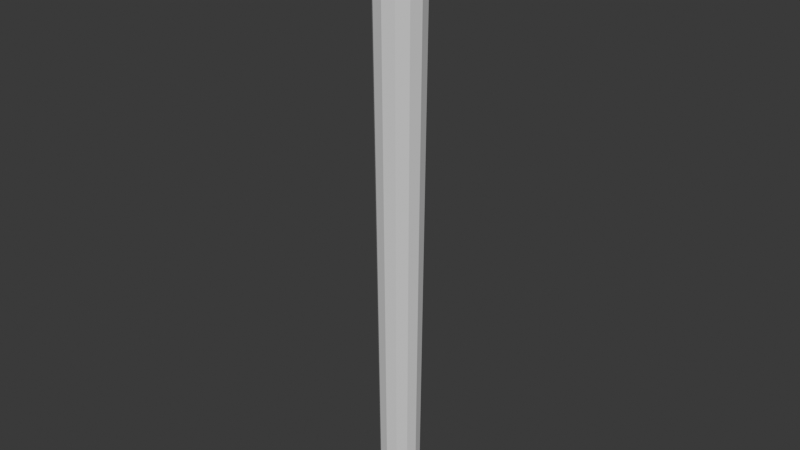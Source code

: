 # Source: gutter.blend  (saved by Blender 5.3.31; exported with 4.5.12 LTS)
import bpy
from mathutils import Matrix  # noqa: F401  (used for matrix-valued properties, if any)

bpy.ops.wm.read_factory_settings(use_empty=True)
scene = bpy.context.scene
scene.name = 'Scene'

# ---- materials (node trees are filled in below, after node groups)
mat_blockout_grey = bpy.data.materials.new('Blockout grey')
mat_blockout_grey.diffuse_color = (0.68, 0.68, 0.68, 1.0)
mat_blockout_grey.roughness = 1.0

# ---- material node trees
mat_blockout_grey.use_nodes = True; mat_blockout_grey.node_tree.nodes.clear()
_N = mat_blockout_grey.node_tree.nodes; _L = mat_blockout_grey.node_tree.links
n0 = _N.new('ShaderNodeBsdfPrincipled'); n0.name = 'Principled BSDF'; n0.location = (-200, 100)
n0.inputs[10].default_value = 0.005
n1 = _N.new('ShaderNodeOutputMaterial'); n1.name = 'Material Output'; n1.location = (200, 100)
_L.new(n0.outputs[0], n1.inputs[0])
n1.is_active_output = True

# ---- world
world_neutral = bpy.data.worlds.new('Neutral'); scene.world = world_neutral
world_neutral.use_nodes = True; world_neutral.node_tree.nodes.clear()
_N = world_neutral.node_tree.nodes; _L = world_neutral.node_tree.links
n0 = _N.new('ShaderNodeBackground'); n0.name = 'Background'; n0.location = (-200, 100)
n0.inputs[0].default_value = (0.05, 0.05, 0.05, 1.0)
n1 = _N.new('ShaderNodeOutputWorld'); n1.name = 'World Output'; n1.location = (200, 100)
_L.new(n0.outputs[0], n1.inputs[0])
n1.is_active_output = True
world_neutral.color = (0.12, 0.12, 0.12)

# ---- meshes
me_gutter_mesh = bpy.data.meshes.new('gutter_mesh')
me_gutter_mesh.from_pydata([(0.064, 0.0, 0.0), (0.05543, 0.032, 0.0), (0.032, 0.05543, 0.0), (3.919e-18, 0.064, 0.0), (-0.032, 0.05543, 0.0), (-0.05543, 0.032, 0.0), (-0.064, 7.838e-18, 0.0), (-0.05543, -0.032, 0.0), (-0.032, -0.05543, 0.0), (-1.176e-17, -0.064, 0.0), (0.032, -0.05543, 0.0), (0.05543, -0.032, 0.0), (0.08, 0.0, 2.0), (0.06928, 0.04, 2.0), (0.04, 0.06928, 2.0), (4.899e-18, 0.08, 2.0), (-0.04, 0.06928, 2.0), (-0.06928, 0.04, 2.0), (-0.08, 9.797e-18, 2.0), (-0.06928, -0.04, 2.0), (-0.04, -0.06928, 2.0), (-1.47e-17, -0.08, 2.0), (0.04, -0.06928, 2.0), (0.06928, -0.04, 2.0), (0.0656, 0.0, 2.0), (0.05681, 0.0328, 2.0), (0.0328, 0.05681, 2.0), (4.017e-18, 0.0656, 2.0), (-0.0328, 0.05681, 2.0), (-0.05681, 0.0328, 2.0), (-0.0656, 8.034e-18, 2.0), (-0.05681, -0.0328, 2.0), (-0.0328, -0.05681, 2.0), (-1.205e-17, -0.0656, 2.0), (0.0328, -0.05681, 2.0), (0.05681, -0.0328, 2.0), (0.052, 0.0, 0.025), (0.04503, 0.026, 0.025), (0.026, 0.04503, 0.025), (3.184e-18, 0.052, 0.025), (-0.026, 0.04503, 0.025), (-0.04503, 0.026, 0.025), (-0.052, 6.368e-18, 0.025), (-0.04503, -0.026, 0.025), (-0.026, -0.04503, 0.025), (-9.552e-18, -0.052, 0.025), (0.026, -0.04503, 0.025), (0.04503, -0.026, 0.025)], [], [(0, 1, 13, 12), (1, 2, 14, 13), (2, 3, 15, 14), (3, 4, 16, 15), (4, 5, 17, 16), (5, 6, 18, 17), (6, 7, 19, 18), (7, 8, 20, 19), (8, 9, 21, 20), (9, 10, 22, 21), (10, 11, 23, 22), (11, 0, 12, 23), (12, 13, 25, 24), (13, 14, 26, 25), (14, 15, 27, 26), (15, 16, 28, 27), (16, 17, 29, 28), (17, 18, 30, 29), (18, 19, 31, 30), (19, 20, 32, 31), (20, 21, 33, 32), (21, 22, 34, 33), (22, 23, 35, 34), (23, 12, 24, 35), (24, 25, 37, 36), (25, 26, 38, 37), (26, 27, 39, 38), (27, 28, 40, 39), (28, 29, 41, 40), (29, 30, 42, 41), (30, 31, 43, 42), (31, 32, 44, 43), (32, 33, 45, 44), (33, 34, 46, 45), (34, 35, 47, 46), (35, 24, 36, 47), (11, 10, 9, 8, 7, 6, 5, 4, 3, 2, 1, 0), (36, 37, 38, 39, 40, 41, 42, 43, 44, 45, 46, 47)])
me_gutter_mesh.materials.append(mat_blockout_grey)
me_gutter_mesh.update()

# ---- objects
ob_gutter = bpy.data.objects.new('gutter', me_gutter_mesh)

# ---- transforms, parenting, visibility, modifiers, constraints
ob_gutter.location = (0.0, 0.0, 0.0)

# ---- collection membership
scene.collection.objects.link(ob_gutter)

# ---- scene / render settings (as saved in the file)
scene.frame_start = 1; scene.frame_end = 250; scene.frame_set(1)
scene.render.engine = 'BLENDER_WORKBENCH'
scene.render.bake_bias = 0.0
scene.render.bake_samples = 0
scene.render.compositor_device = 'GPU'
scene.eevee.use_volume_custom_range = False
scene.eevee.fast_gi_thickness_near = 0.1
scene.eevee.fast_gi_thickness_far = 0.0
scene.eevee.ray_tracing_options.screen_trace_thickness = 0.1
bpy.context.view_layer.update()

# ---- added for rendering (the .blend has no active camera and no usable light): camera, sun
cam_auto = bpy.data.cameras.new('AutoCamera')
cam_auto.lens = 50.0
cam_auto.sensor_width = 36.0
cam_auto.clip_end = 1000.0
ob_auto_camera = bpy.data.objects.new('AutoCamera', cam_auto)
scene.collection.objects.link(ob_auto_camera)
ob_auto_camera.location = (1.86225, -2.23471, 2.4898)
ob_auto_camera.rotation_euler = (1.09748, -7.21219e-08, 0.694738)
scene.camera = ob_auto_camera
light_auto_sun = bpy.data.lights.new('AutoSun', 'SUN')
light_auto_sun.energy = 3.0
light_auto_sun.angle = 0.0523599
ob_auto_sun = bpy.data.objects.new('AutoSun', light_auto_sun)
scene.collection.objects.link(ob_auto_sun)
ob_auto_sun.rotation_euler = (0.872665, 0.174533, 0.523599)
bpy.context.view_layer.update()
